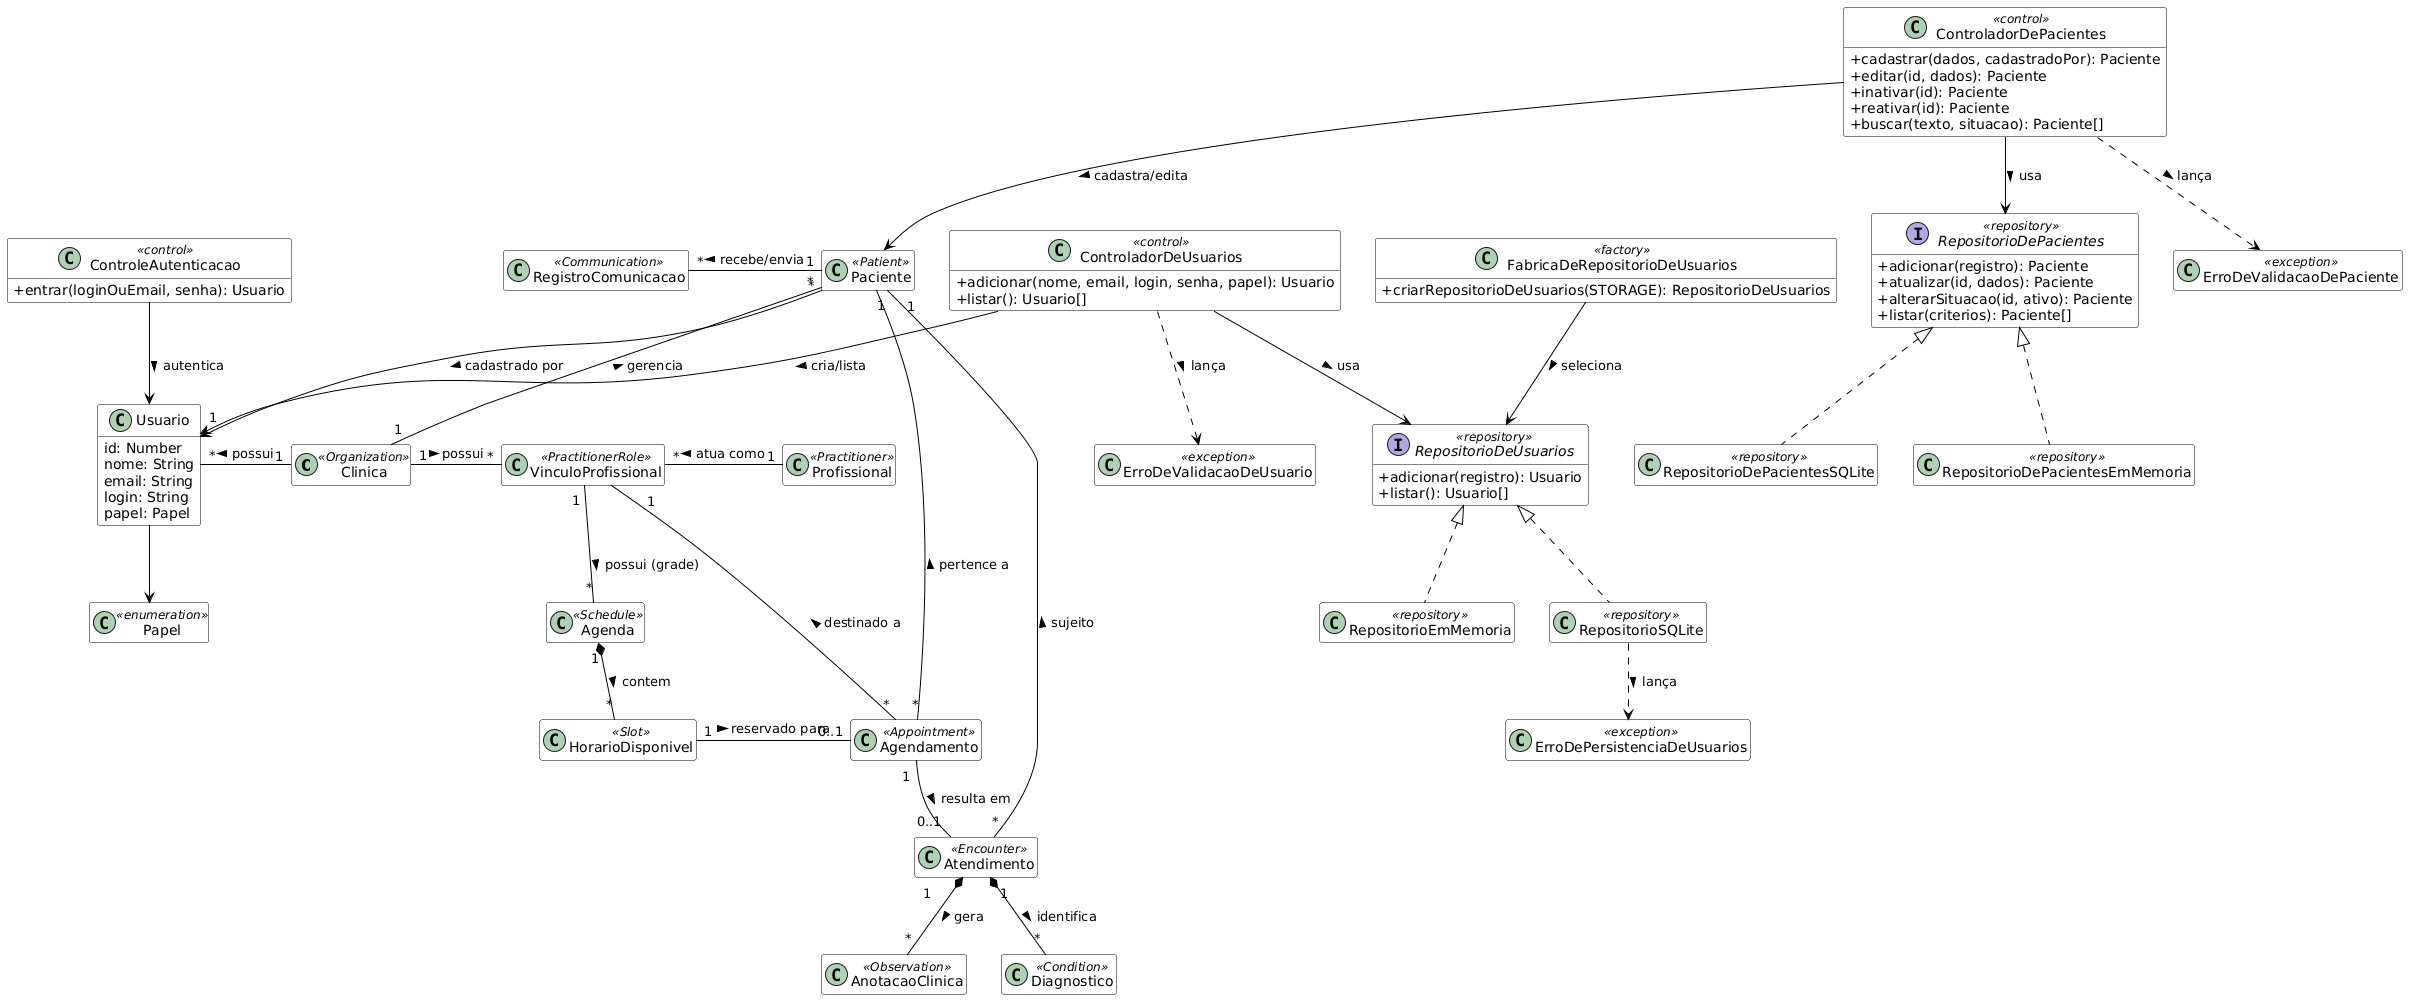

The diagram above was rendered by PlantUML. Its source (embedded in the PNG):
@startuml
skinparam classAttributeIconSize 0
hide empty methods
hide empty attributes
skinparam class {
    BackgroundColor White
    ArrowColor Black
    BorderColor Black
}

' Entidades Principais e Administrativas
class Clinica <<Organization>>
class Usuario {
  id: Number
  nome: String
  email: String
  login: String
  papel: Papel
}
class Papel <<enumeration>>
class Paciente <<Patient>>
class Profissional <<Practitioner>>
class VinculoProfissional <<PractitionerRole>>

' Controle, validação e persistência de usuários
class ControladorDeUsuarios <<control>> {
  +adicionar(nome, email, login, senha, papel): Usuario
  +listar(): Usuario[]
}
interface RepositorioDeUsuarios <<repository>> {
  +adicionar(registro): Usuario
  +listar(): Usuario[]
}
class RepositorioEmMemoria <<repository>>
class RepositorioSQLite <<repository>>
class FabricaDeRepositorioDeUsuarios <<factory>> {
  +criarRepositorioDeUsuarios(STORAGE): RepositorioDeUsuarios
}
class ErroDeValidacaoDeUsuario <<exception>>
class ErroDePersistenciaDeUsuarios <<exception>>

' Autenticação e pacientes (Entrega 2)
class ControleAutenticacao <<control>> {
  +entrar(loginOuEmail, senha): Usuario
}
class ControladorDePacientes <<control>> {
  +cadastrar(dados, cadastradoPor): Paciente
  +editar(id, dados): Paciente
  +inativar(id): Paciente
  +reativar(id): Paciente
  +buscar(texto, situacao): Paciente[]
}
interface RepositorioDePacientes <<repository>> {
  +adicionar(registro): Paciente
  +atualizar(id, dados): Paciente
  +alterarSituacao(id, ativo): Paciente
  +listar(criterios): Paciente[]
}
class RepositorioDePacientesEmMemoria <<repository>>
class RepositorioDePacientesSQLite <<repository>>
class ErroDeValidacaoDePaciente <<exception>>

' Entidades de Agendamento (Módulo Ambulatorial)
class Agenda <<Schedule>>
class HorarioDisponivel <<Slot>>
class Agendamento <<Appointment>>

' Entidades de Relacionamento (CRM)
class RegistroComunicacao <<Communication>>

' Entidades Clínicas Básicas
class Atendimento <<Encounter>>
class AnotacaoClinica <<Observation>>
class Diagnostico <<Condition>>

' Relacionamentos Estruturais
Clinica "1" -down- "*" Paciente : gerencia >
Clinica "1" -right- "*" VinculoProfissional : possui >
Profissional "1" -left- "*" VinculoProfissional : atua como >
Clinica "1" -left- "*" Usuario : possui >
Usuario --> Papel

' Validação e persistência da Sprint 02
ControladorDeUsuarios --> Usuario : cria/lista >
ControladorDeUsuarios --> RepositorioDeUsuarios : usa >
ControladorDeUsuarios ..> ErroDeValidacaoDeUsuario : lança >
RepositorioDeUsuarios <|.. RepositorioEmMemoria
RepositorioDeUsuarios <|.. RepositorioSQLite
RepositorioSQLite ..> ErroDePersistenciaDeUsuarios : lança >
FabricaDeRepositorioDeUsuarios --> RepositorioDeUsuarios : seleciona >

' Autenticação e pacientes (Entrega 2)
ControleAutenticacao --> Usuario : autentica >
Paciente "*" --> "1" Usuario : cadastrado por >
ControladorDePacientes --> Paciente : cadastra/edita >
ControladorDePacientes --> RepositorioDePacientes : usa >
ControladorDePacientes ..> ErroDeValidacaoDePaciente : lança >
RepositorioDePacientes <|.. RepositorioDePacientesEmMemoria
RepositorioDePacientes <|.. RepositorioDePacientesSQLite

' Relacionamentos de CRM e Comunicação
Paciente "1" -left- "*" RegistroComunicacao : recebe/envia >

' Relacionamentos de Agendamento (Baseado na Grade Ambulatorial)
VinculoProfissional "1" -down- "*" Agenda : possui (grade) >
Agenda "1" *-down- "*" HorarioDisponivel : contem >
HorarioDisponivel "1" -right- "0..1" Agendamento : reservado para >
Agendamento "*" -up- "1" Paciente : pertence a >
Agendamento "*" -up- "1" VinculoProfissional : destinado a >

' Relacionamentos do Encontro Clínico
Agendamento "1" -down- "0..1" Atendimento : resulta em >
Atendimento "*" -up- "1" Paciente : sujeito >

' Relacionamentos de Desfecho Clínico
Atendimento "1" *-down- "*" AnotacaoClinica : gera >
Atendimento "1" *-down- "*" Diagnostico : identifica >

@enduml